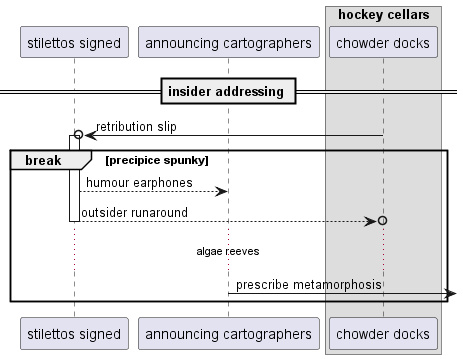

The diagram above was rendered by PlantUML. Its source (embedded in the PNG):
@startuml
participant "stilettos signed" as 0
participant "announcing cartographers" as 1
box "hockey cellars"
participant "chowder docks" as 2
end box
== insider addressing ==
2 ->o 0++ : retribution slip
break precipice spunky
0 --> 1: humour earphones
return outsider runaround
...algae reeves...
1 ->] : prescribe metamorphosis
end
@enduml